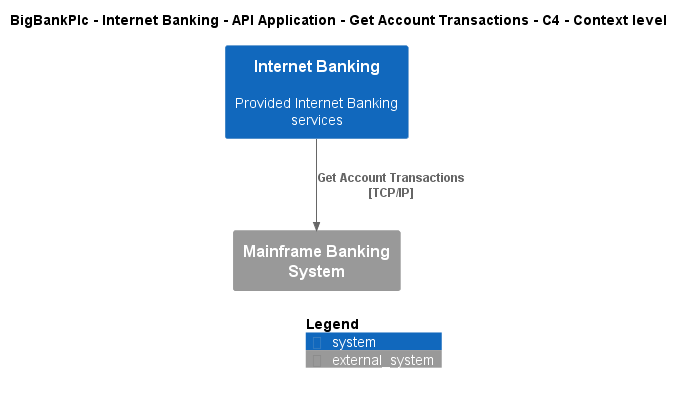

The diagram above was rendered by PlantUML. Its source (embedded in the PNG):
@startuml
!include ..\..\..\..\..\..\..\.c4s\C4_Context.puml

AddElementTag("c4interflow:lifecycle:new", $bgColor=green, $fontColor=#ffffff, $borderColor=green, $shadowing="False")
AddElementTag("c4interflow:lifecycle:changed", $bgColor=orange, $fontColor=#ffffff, $borderColor=orange, $shadowing="False")
AddElementTag("c4interflow:lifecycle:removed", $bgColor=red, $fontColor=#ffffff, $borderColor=red, $shadowing="False")

AddRelTag("c4interflow:lifecycle:new", $textColor=green, $lineColor=green)
AddRelTag("c4interflow:lifecycle:changed", $textColor=orange, $lineColor=orange)
AddRelTag("c4interflow:lifecycle:removed", $textColor=red, $lineColor=red)

SHOW_PERSON_PORTRAIT()
LAYOUT_TOP_DOWN()

skinparam linetype polyline

title BigBankPlc - Internet Banking - API Application - Get Account Transactions - C4 - Context level

System(BigBankPlc.SoftwareSystems.InternetBanking, "Internet Banking", "Provided Internet Banking services")
System_Ext(BigBankPlc.SoftwareSystems.MainframeBankingSystem, "Mainframe Banking System", "")

Rel(BigBankPlc.SoftwareSystems.InternetBanking, BigBankPlc.SoftwareSystems.MainframeBankingSystem, "Get Account Transactions\n[TCP/IP]", $tags='protocol:tcp/ip')


SHOW_LEGEND()
@enduml